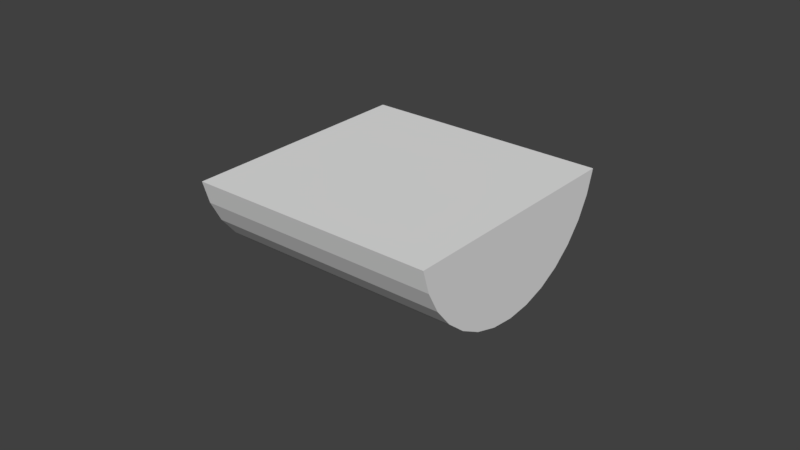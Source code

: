 # Source: final_eccenter.blend  (saved by Blender 2.79.0; exported with 4.5.12 LTS)
import bpy
from mathutils import Matrix  # noqa: F401  (used for matrix-valued properties, if any)

bpy.ops.wm.read_factory_settings(use_empty=True)
scene = bpy.context.scene
scene.name = 'Scene'

# ---- collections
col_collection_1 = bpy.data.collections.new('Collection 1'); scene.collection.children.link(col_collection_1)

# ---- world
world_world = bpy.data.worlds.new('World'); scene.world = world_world
world_world.color = (0.05088, 0.05088, 0.05088)
world_world.use_sun_shadow = False
world_world.sun_shadow_jitter_overblur = 0.0
world_world.cycles.sampling_method = 'MANUAL'

# ---- meshes
me_cylinder = bpy.data.meshes.new('Cylinder')
me_cylinder.from_pydata([(0.9808, -3.278e-07, -2.0), (0.9808, -3.278e-07, 5.96e-08), (0.9239, -0.1876, -2.0), (0.9239, -0.1876, 5.96e-08), (0.8315, -0.3605, -2.0), (0.8315, -0.3605, 5.96e-08), (0.7071, -0.512, -2.0), (0.7071, -0.512, 5.96e-08), (0.5556, -0.6364, -2.0), (0.5556, -0.6364, 5.96e-08), (0.3827, -0.7288, -2.0), (0.3827, -0.7288, 5.96e-08), (0.1951, -0.7857, -2.0), (0.1951, -0.7857, 5.96e-08), (-2.662e-07, -0.8049, -2.0), (-2.662e-07, -0.8049, 5.96e-08), (-0.1951, -0.7857, -2.0), (-0.1951, -0.7857, 5.96e-08), (-0.3827, -0.7288, -2.0), (-0.3827, -0.7288, 5.96e-08), (-0.5556, -0.6364, -2.0), (-0.5556, -0.6364, 5.96e-08), (-0.7071, -0.512, -2.0), (-0.7071, -0.512, 5.96e-08), (-0.8315, -0.3605, -2.0), (-0.8315, -0.3605, 5.96e-08), (-0.9239, -0.1876, -2.0), (-0.9239, -0.1876, 5.96e-08), (-0.9808, 3.874e-07, -2.0), (-0.9808, 3.874e-07, 5.96e-08), (0.0, 2.98e-08, -2.0), (0.0, 2.98e-08, 5.96e-08)], [], [(0, 1, 3, 2), (2, 3, 5, 4), (4, 5, 7, 6), (6, 7, 9, 8), (8, 9, 11, 10), (10, 11, 13, 12), (12, 13, 15, 14), (14, 15, 17, 16), (16, 17, 19, 18), (18, 19, 21, 20), (20, 21, 23, 22), (22, 23, 25, 24), (24, 25, 27, 26), (26, 27, 29, 28), (0, 2, 4, 6, 8, 10, 12, 14, 16, 18, 20, 22, 24, 26, 28, 30), (3, 1, 31, 29, 27, 25, 23, 21, 19, 17, 15, 13, 11, 9, 7, 5), (0, 30, 28, 29, 31, 1)])
me_cylinder.use_remesh_preserve_volume = False
me_cylinder.use_remesh_preserve_attributes = False
me_cylinder.use_mirror_vertex_groups = False
me_cylinder.update()

# ---- objects
ob_cylinder = bpy.data.objects.new('Cylinder', me_cylinder)

# ---- transforms, parenting, visibility, modifiers, constraints
ob_cylinder.location = (-1.863e-08, 1.192e-09, 3.725e-09)
ob_cylinder.rotation_euler = (1.571, 0.0, 1.571)
ob_cylinder.scale = (0.04, 0.04, 0.04)
ob_cylinder.lineart.crease_threshold = 0.0

# ---- collection membership
col_collection_1.objects.link(ob_cylinder)

# ---- scene / render settings (as saved in the file)
scene.frame_start = 1; scene.frame_end = 250; scene.frame_set(1)
scene.render.engine = 'BLENDER_EEVEE_NEXT'
scene.render.resolution_percentage = 50
scene.render.dither_intensity = 0.0
scene.cycles.use_denoising = False
scene.cycles.samples = 128
scene.cycles.sampling_pattern = 'TABULATED_SOBOL'
scene.cycles.use_adaptive_sampling = False
scene.cycles.use_light_tree = False
scene.cycles.blur_glossy = 0.0
scene.cycles.sample_clamp_indirect = 0.0
scene.view_settings.view_transform = 'Standard'
bpy.context.view_layer.update()

# ---- added for rendering (the .blend has no active camera and no usable light): camera, sun
cam_auto = bpy.data.cameras.new('AutoCamera')
cam_auto.lens = 50.0
cam_auto.sensor_width = 36.0
cam_auto.clip_end = 1000.0
ob_auto_camera = bpy.data.objects.new('AutoCamera', cam_auto)
scene.collection.objects.link(ob_auto_camera)
ob_auto_camera.location = (0.145045, -0.222054, 0.131938)
ob_auto_camera.rotation_euler = (1.09748, -7.21219e-08, 0.694738)
scene.camera = ob_auto_camera
light_auto_sun = bpy.data.lights.new('AutoSun', 'SUN')
light_auto_sun.energy = 3.0
light_auto_sun.angle = 0.0523599
ob_auto_sun = bpy.data.objects.new('AutoSun', light_auto_sun)
scene.collection.objects.link(ob_auto_sun)
ob_auto_sun.rotation_euler = (0.872665, 0.174533, 0.523599)
bpy.context.view_layer.update()
